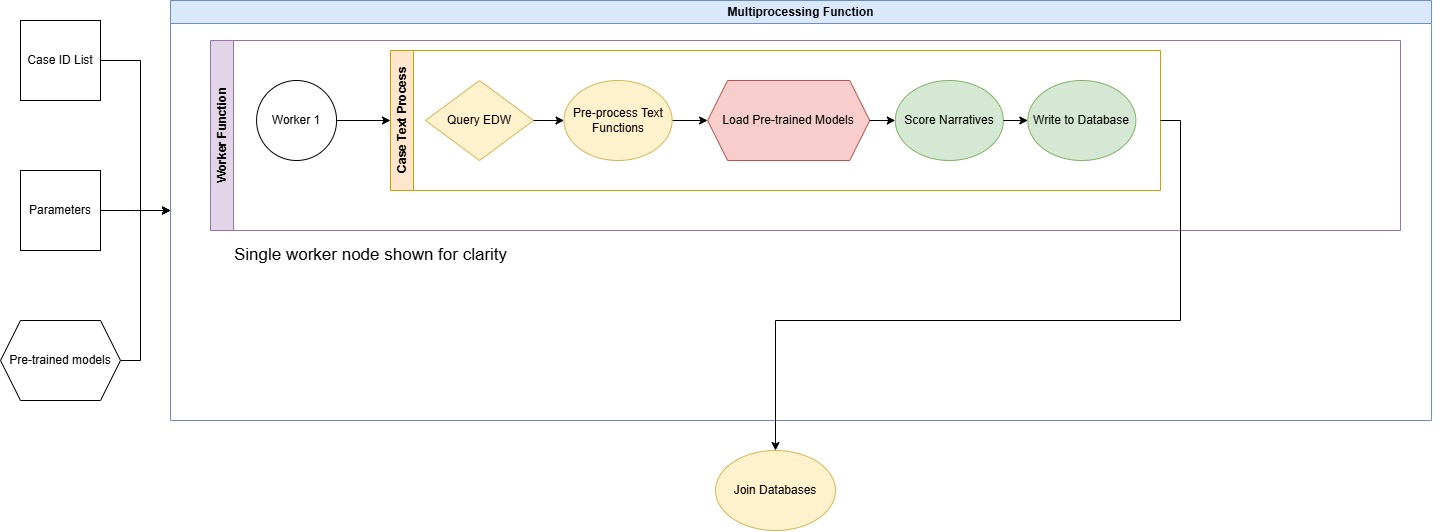

The diagram above was exported from draw.io. Its source (the exported page's mxGraphModel, read from the mxfile embedded in the PNG):
<mxGraphModel dx="2413" dy="1360" grid="1" gridSize="10" guides="1" tooltips="1" connect="1" arrows="1" fold="1" page="1" pageScale="1" pageWidth="850" pageHeight="1100" math="0" shadow="0">
  <root>
    <mxCell id="0" />
    <mxCell id="1" parent="0" />
    <mxCell id="aFoQKnHjFwVq2BJ087v2-57" style="edgeStyle=orthogonalEdgeStyle;rounded=0;orthogonalLoop=1;jettySize=auto;html=1;entryX=0;entryY=0.5;entryDx=0;entryDy=0;" parent="1" source="aFoQKnHjFwVq2BJ087v2-1" target="aFoQKnHjFwVq2BJ087v2-14" edge="1">
      <mxGeometry relative="1" as="geometry">
        <Array as="points">
          <mxPoint x="180" y="370" />
          <mxPoint x="180" y="520" />
        </Array>
      </mxGeometry>
    </mxCell>
    <mxCell id="aFoQKnHjFwVq2BJ087v2-1" value="Case ID List" style="whiteSpace=wrap;html=1;aspect=fixed;" parent="1" vertex="1">
      <mxGeometry x="60" y="330" width="80" height="80" as="geometry" />
    </mxCell>
    <mxCell id="aFoQKnHjFwVq2BJ087v2-16" value="" style="group;" parent="1" vertex="1" connectable="0">
      <mxGeometry x="240" y="310" width="1250" height="420" as="geometry" />
    </mxCell>
    <mxCell id="aFoQKnHjFwVq2BJ087v2-14" value="Multiprocessing Function" style="swimlane;whiteSpace=wrap;html=1;startSize=23;fillColor=#dae8fc;strokeColor=#6c8ebf;" parent="aFoQKnHjFwVq2BJ087v2-16" vertex="1">
      <mxGeometry x="-30" width="1261.04" height="420" as="geometry" />
    </mxCell>
    <mxCell id="aFoQKnHjFwVq2BJ087v2-46" value="Worker Function" style="swimlane;horizontal=0;whiteSpace=wrap;html=1;fillColor=#e1d5e7;strokeColor=#9673a6;" parent="aFoQKnHjFwVq2BJ087v2-14" vertex="1">
      <mxGeometry x="40" y="40" width="1190" height="190" as="geometry" />
    </mxCell>
    <mxCell id="aFoQKnHjFwVq2BJ087v2-6" value="Worker 1" style="ellipse;whiteSpace=wrap;html=1;aspect=fixed;" parent="aFoQKnHjFwVq2BJ087v2-46" vertex="1">
      <mxGeometry x="46.07498688773512" y="40.004482758620696" width="80" height="80" as="geometry" />
    </mxCell>
    <mxCell id="aFoQKnHjFwVq2BJ087v2-18" style="edgeStyle=orthogonalEdgeStyle;rounded=0;orthogonalLoop=1;jettySize=auto;html=1;entryX=0;entryY=0.5;entryDx=0;entryDy=0;" parent="aFoQKnHjFwVq2BJ087v2-46" source="aFoQKnHjFwVq2BJ087v2-6" target="aFoQKnHjFwVq2BJ087v2-50" edge="1">
      <mxGeometry relative="1" as="geometry">
        <mxPoint x="161.43725226697734" y="55.25" as="targetPoint" />
      </mxGeometry>
    </mxCell>
    <mxCell id="aFoQKnHjFwVq2BJ087v2-50" value="Case Text Process" style="swimlane;horizontal=0;whiteSpace=wrap;html=1;fillColor=#ffe6cc;strokeColor=#d79b00;" parent="aFoQKnHjFwVq2BJ087v2-46" vertex="1">
      <mxGeometry x="180" y="10" width="770" height="140" as="geometry" />
    </mxCell>
    <mxCell id="aFoQKnHjFwVq2BJ087v2-25" value="Query EDW" style="rhombus;whiteSpace=wrap;html=1;fillColor=#fff2cc;strokeColor=#d6b656;" parent="aFoQKnHjFwVq2BJ087v2-50" vertex="1">
      <mxGeometry x="34.99504408425423" y="30" width="108.08106884239287" height="80" as="geometry" />
    </mxCell>
    <mxCell id="aFoQKnHjFwVq2BJ087v2-60" style="edgeStyle=orthogonalEdgeStyle;rounded=0;orthogonalLoop=1;jettySize=auto;html=1;exitX=1;exitY=0.5;exitDx=0;exitDy=0;entryX=0;entryY=0.5;entryDx=0;entryDy=0;" parent="aFoQKnHjFwVq2BJ087v2-50" source="aFoQKnHjFwVq2BJ087v2-28" target="aFoQKnHjFwVq2BJ087v2-35" edge="1">
      <mxGeometry relative="1" as="geometry" />
    </mxCell>
    <mxCell id="aFoQKnHjFwVq2BJ087v2-28" value="Pre-process Text Functions" style="ellipse;whiteSpace=wrap;html=1;fillColor=#fff2cc;strokeColor=#d6b656;" parent="aFoQKnHjFwVq2BJ087v2-50" vertex="1">
      <mxGeometry x="173.53626800136362" y="30" width="108.08106884239287" height="80" as="geometry" />
    </mxCell>
    <mxCell id="aFoQKnHjFwVq2BJ087v2-35" value="Load Pre-trained Models" style="shape=hexagon;perimeter=hexagonPerimeter2;whiteSpace=wrap;html=1;fixedSize=1;fillColor=#f8cecc;strokeColor=#b85450;" parent="aFoQKnHjFwVq2BJ087v2-50" vertex="1">
      <mxGeometry x="317.0798031698579" y="30" width="162.1216032635893" height="80" as="geometry" />
    </mxCell>
    <mxCell id="aFoQKnHjFwVq2BJ087v2-37" value="Score Narratives" style="ellipse;whiteSpace=wrap;html=1;fillColor=#d5e8d4;strokeColor=#82b366;" parent="aFoQKnHjFwVq2BJ087v2-50" vertex="1">
      <mxGeometry x="504.79277417338665" y="30" width="108.08106884239287" height="80" as="geometry" />
    </mxCell>
    <mxCell id="aFoQKnHjFwVq2BJ087v2-40" value="Write to Database" style="ellipse;whiteSpace=wrap;html=1;fillColor=#d5e8d4;strokeColor=#82b366;" parent="aFoQKnHjFwVq2BJ087v2-50" vertex="1">
      <mxGeometry x="637.2986057125904" y="30" width="108.08106884239287" height="80" as="geometry" />
    </mxCell>
    <mxCell id="aFoQKnHjFwVq2BJ087v2-29" value="" style="edgeStyle=orthogonalEdgeStyle;rounded=0;orthogonalLoop=1;jettySize=auto;html=1;" parent="aFoQKnHjFwVq2BJ087v2-50" source="aFoQKnHjFwVq2BJ087v2-25" target="aFoQKnHjFwVq2BJ087v2-28" edge="1">
      <mxGeometry relative="1" as="geometry" />
    </mxCell>
    <mxCell id="aFoQKnHjFwVq2BJ087v2-38" style="edgeStyle=orthogonalEdgeStyle;rounded=0;orthogonalLoop=1;jettySize=auto;html=1;exitX=1;exitY=0.5;exitDx=0;exitDy=0;entryX=0;entryY=0.5;entryDx=0;entryDy=0;" parent="aFoQKnHjFwVq2BJ087v2-50" source="aFoQKnHjFwVq2BJ087v2-35" target="aFoQKnHjFwVq2BJ087v2-37" edge="1">
      <mxGeometry relative="1" as="geometry" />
    </mxCell>
    <mxCell id="aFoQKnHjFwVq2BJ087v2-41" value="" style="edgeStyle=orthogonalEdgeStyle;rounded=0;orthogonalLoop=1;jettySize=auto;html=1;" parent="aFoQKnHjFwVq2BJ087v2-50" source="aFoQKnHjFwVq2BJ087v2-37" target="aFoQKnHjFwVq2BJ087v2-40" edge="1">
      <mxGeometry relative="1" as="geometry" />
    </mxCell>
    <mxCell id="aFoQKnHjFwVq2BJ087v2-36" value="&lt;font style=&quot;font-size: 17px;&quot;&gt;Single worker node shown for clarity&lt;/font&gt;" style="text;html=1;align=center;verticalAlign=middle;resizable=0;points=[];autosize=1;strokeColor=none;fillColor=none;" parent="aFoQKnHjFwVq2BJ087v2-14" vertex="1">
      <mxGeometry x="49.99751548028982" y="240" width="300" height="30" as="geometry" />
    </mxCell>
    <mxCell id="aFoQKnHjFwVq2BJ087v2-49" value="Join Databases" style="ellipse;whiteSpace=wrap;html=1;fillColor=#fff2cc;strokeColor=#d6b656;" parent="1" vertex="1">
      <mxGeometry x="755" y="760" width="120" height="80" as="geometry" />
    </mxCell>
    <mxCell id="aFoQKnHjFwVq2BJ087v2-48" style="edgeStyle=orthogonalEdgeStyle;rounded=0;orthogonalLoop=1;jettySize=auto;html=1;exitX=1;exitY=0.5;exitDx=0;exitDy=0;" parent="1" source="aFoQKnHjFwVq2BJ087v2-50" target="aFoQKnHjFwVq2BJ087v2-49" edge="1">
      <mxGeometry relative="1" as="geometry">
        <mxPoint x="1370" y="600" as="targetPoint" />
        <mxPoint x="1210" y="430" as="sourcePoint" />
      </mxGeometry>
    </mxCell>
    <mxCell id="aFoQKnHjFwVq2BJ087v2-58" style="edgeStyle=orthogonalEdgeStyle;rounded=0;orthogonalLoop=1;jettySize=auto;html=1;" parent="1" source="aFoQKnHjFwVq2BJ087v2-51" edge="1">
      <mxGeometry relative="1" as="geometry">
        <mxPoint x="210" y="520" as="targetPoint" />
      </mxGeometry>
    </mxCell>
    <mxCell id="aFoQKnHjFwVq2BJ087v2-51" value="Parameters" style="whiteSpace=wrap;html=1;aspect=fixed;" parent="1" vertex="1">
      <mxGeometry x="60" y="480" width="80" height="80" as="geometry" />
    </mxCell>
    <mxCell id="aFoQKnHjFwVq2BJ087v2-59" style="edgeStyle=orthogonalEdgeStyle;rounded=0;orthogonalLoop=1;jettySize=auto;html=1;exitX=1;exitY=0.5;exitDx=0;exitDy=0;" parent="1" source="aFoQKnHjFwVq2BJ087v2-53" edge="1">
      <mxGeometry relative="1" as="geometry">
        <mxPoint x="210" y="520" as="targetPoint" />
        <Array as="points">
          <mxPoint x="180" y="670" />
          <mxPoint x="180" y="520" />
        </Array>
      </mxGeometry>
    </mxCell>
    <mxCell id="aFoQKnHjFwVq2BJ087v2-53" value="Pre-trained models" style="shape=hexagon;perimeter=hexagonPerimeter2;whiteSpace=wrap;html=1;fixedSize=1;" parent="1" vertex="1">
      <mxGeometry x="40" y="630" width="120" height="80" as="geometry" />
    </mxCell>
  </root>
</mxGraphModel>